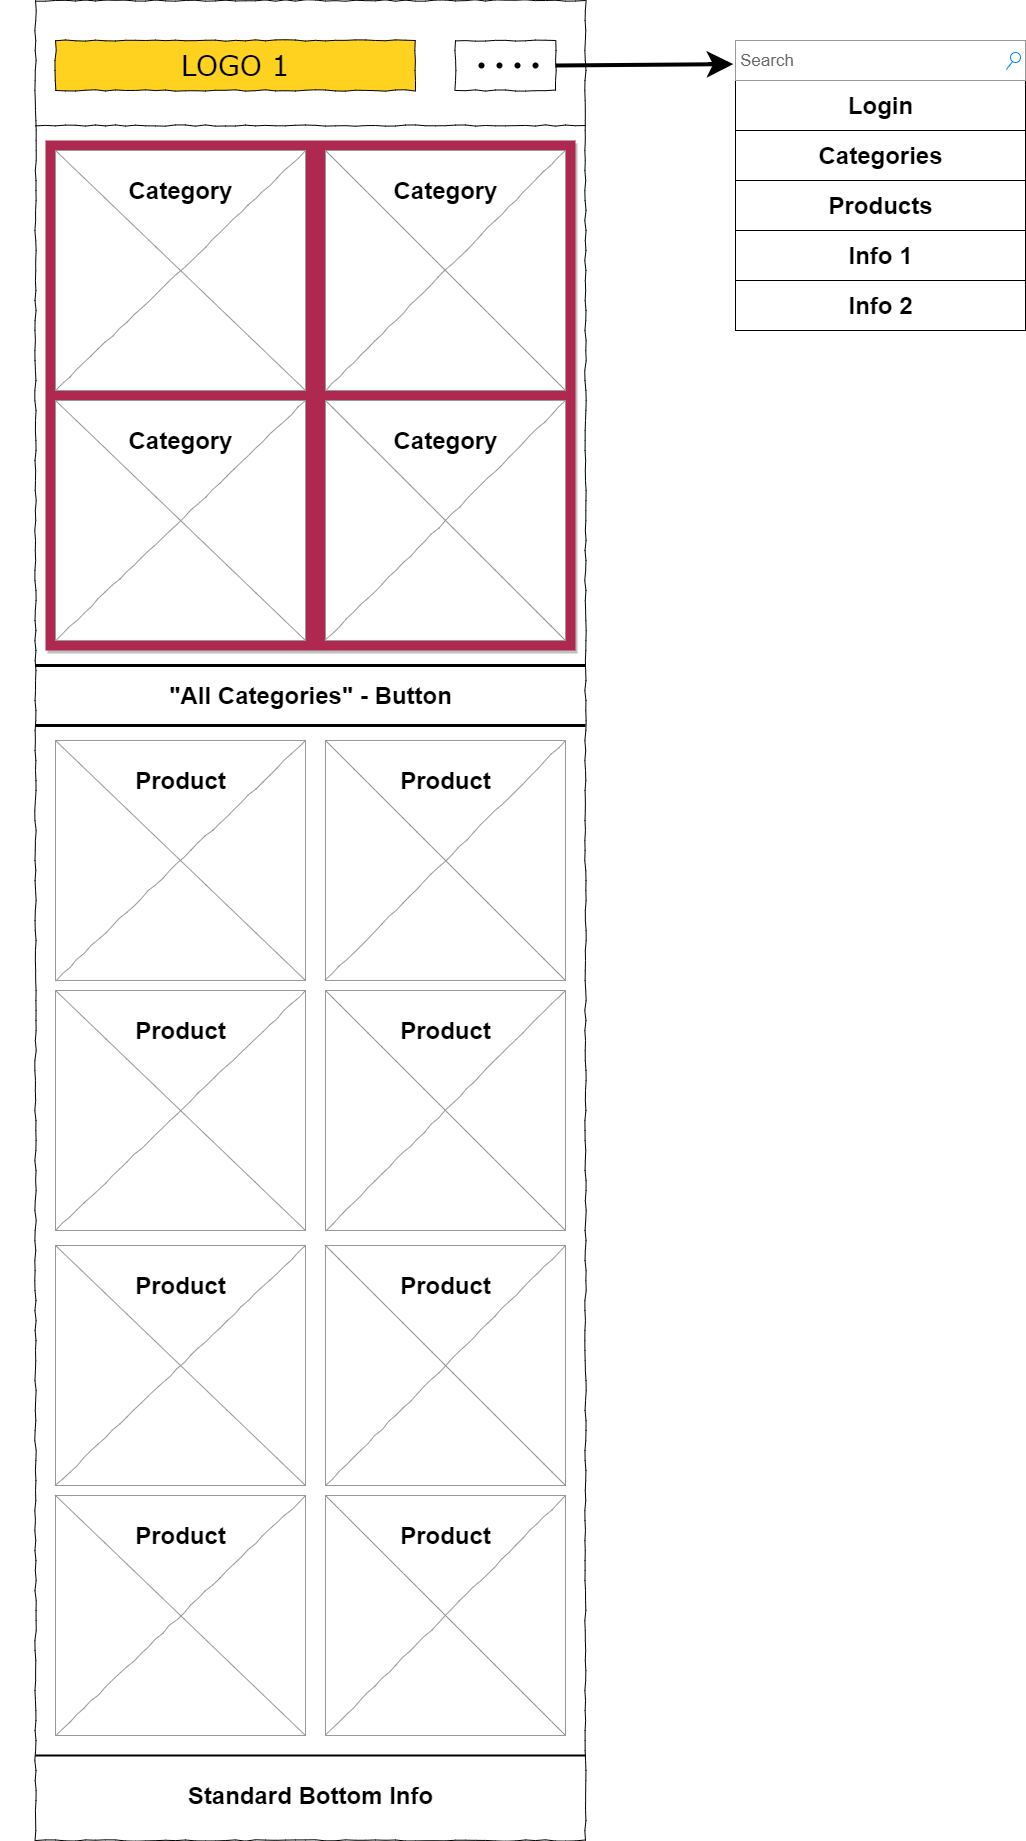

The diagram above was exported from draw.io. Its source (the exported page's mxGraphModel, read from the mxfile embedded in the PNG):
<mxGraphModel dx="2773" dy="940" grid="1" gridSize="10" guides="1" tooltips="1" connect="1" arrows="1" fold="1" page="1" pageScale="1" pageWidth="1100" pageHeight="850" background="none" math="0" shadow="0">
  <root>
    <mxCell id="0" />
    <mxCell id="1" parent="0" />
    <mxCell id="jv3uMxi8bOS1YG3A24rQ-35" value="" style="rounded=0;whiteSpace=wrap;html=1;shadow=0;hachureGap=4;fillColor=none;gradientColor=none;" parent="1" vertex="1">
      <mxGeometry x="720" y="300" width="290" height="50" as="geometry" />
    </mxCell>
    <mxCell id="jv3uMxi8bOS1YG3A24rQ-34" value="" style="rounded=0;whiteSpace=wrap;html=1;shadow=0;hachureGap=4;fillColor=none;gradientColor=none;" parent="1" vertex="1">
      <mxGeometry x="720" y="250" width="290" height="50" as="geometry" />
    </mxCell>
    <mxCell id="jv3uMxi8bOS1YG3A24rQ-33" value="" style="rounded=0;whiteSpace=wrap;html=1;shadow=0;hachureGap=4;fillColor=none;gradientColor=none;" parent="1" vertex="1">
      <mxGeometry x="720" y="200" width="290" height="50" as="geometry" />
    </mxCell>
    <mxCell id="jv3uMxi8bOS1YG3A24rQ-32" value="" style="rounded=0;whiteSpace=wrap;html=1;shadow=0;hachureGap=4;fillColor=none;gradientColor=none;" parent="1" vertex="1">
      <mxGeometry x="720" y="150" width="290" height="50" as="geometry" />
    </mxCell>
    <mxCell id="jv3uMxi8bOS1YG3A24rQ-31" value="" style="rounded=0;whiteSpace=wrap;html=1;shadow=0;hachureGap=4;fillColor=none;gradientColor=none;" parent="1" vertex="1">
      <mxGeometry x="720" y="100" width="290" height="50" as="geometry" />
    </mxCell>
    <mxCell id="jv3uMxi8bOS1YG3A24rQ-25" value="" style="rounded=0;whiteSpace=wrap;html=1;shadow=0;hachureGap=4;fillColor=none;gradientColor=none;" parent="1" vertex="1">
      <mxGeometry x="720" y="60" width="290" height="290" as="geometry" />
    </mxCell>
    <mxCell id="677b7b8949515195-1" value="" style="whiteSpace=wrap;html=1;rounded=0;shadow=0;labelBackgroundColor=none;strokeColor=#000000;strokeWidth=1;fillColor=none;fontFamily=Verdana;fontSize=12;fontColor=#000000;align=center;comic=1;" parent="1" vertex="1">
      <mxGeometry x="20" y="20" width="550" height="1840" as="geometry" />
    </mxCell>
    <mxCell id="677b7b8949515195-2" value="LOGO 1" style="whiteSpace=wrap;html=1;rounded=0;shadow=0;labelBackgroundColor=none;strokeWidth=1;fontFamily=Verdana;fontSize=28;align=center;comic=1;fillColor=#ffd21f;" parent="1" vertex="1">
      <mxGeometry x="40" y="60" width="360" height="50" as="geometry" />
    </mxCell>
    <mxCell id="677b7b8949515195-3" value="Search" style="strokeWidth=1;shadow=0;dashed=0;align=center;html=1;shape=mxgraph.mockup.forms.searchBox;strokeColor=#999999;mainText=;strokeColor2=#008cff;fontColor=#666666;fontSize=17;align=left;spacingLeft=3;rounded=0;labelBackgroundColor=none;comic=1;" parent="1" vertex="1">
      <mxGeometry x="720" y="60" width="290" height="40" as="geometry" />
    </mxCell>
    <mxCell id="677b7b8949515195-9" value="" style="line;strokeWidth=1;html=1;rounded=0;shadow=0;labelBackgroundColor=none;fillColor=none;fontFamily=Verdana;fontSize=14;fontColor=#000000;align=center;comic=1;" parent="1" vertex="1">
      <mxGeometry x="20" y="140" width="550" height="10" as="geometry" />
    </mxCell>
    <mxCell id="677b7b8949515195-10" value="" style="whiteSpace=wrap;html=1;rounded=0;shadow=0;labelBackgroundColor=none;strokeWidth=1;fillColor=none;fontFamily=Verdana;fontSize=12;align=center;comic=1;" parent="1" vertex="1">
      <mxGeometry x="440" y="60" width="100" height="50" as="geometry" />
    </mxCell>
    <mxCell id="677b7b8949515195-16" value="" style="verticalLabelPosition=bottom;shadow=1;dashed=0;align=center;html=1;verticalAlign=top;strokeWidth=1;shape=mxgraph.mockup.graphics.simpleIcon;rounded=0;labelBackgroundColor=none;fontFamily=Verdana;fontSize=14;comic=1;strokeColor=none;gradientColor=none;fillColor=#ae2850;" parent="1" vertex="1">
      <mxGeometry x="30" y="160" width="530" height="510" as="geometry" />
    </mxCell>
    <mxCell id="ZxWsJNwRRizNL6WotGqY-6" value="" style="verticalLabelPosition=bottom;shadow=0;dashed=0;align=center;html=1;verticalAlign=top;strokeWidth=1;shape=mxgraph.mockup.graphics.simpleIcon;strokeColor=#999999;rounded=0;labelBackgroundColor=none;fontFamily=Verdana;fontSize=14;fontColor=#000000;comic=1;" parent="1" vertex="1">
      <mxGeometry x="40" y="170" width="250" height="240" as="geometry" />
    </mxCell>
    <mxCell id="ZxWsJNwRRizNL6WotGqY-7" value="" style="verticalLabelPosition=bottom;shadow=0;dashed=0;align=center;html=1;verticalAlign=top;strokeWidth=1;shape=mxgraph.mockup.graphics.simpleIcon;strokeColor=#999999;rounded=0;labelBackgroundColor=none;fontFamily=Verdana;fontSize=14;fontColor=#000000;comic=1;" parent="1" vertex="1">
      <mxGeometry x="310" y="170" width="240" height="240" as="geometry" />
    </mxCell>
    <mxCell id="ZxWsJNwRRizNL6WotGqY-27" value="Category" style="text;strokeColor=none;fillColor=none;html=1;fontSize=24;fontStyle=1;verticalAlign=middle;align=center;" parent="1" vertex="1">
      <mxGeometry x="95" y="190" width="140" height="40" as="geometry" />
    </mxCell>
    <mxCell id="ZxWsJNwRRizNL6WotGqY-28" value="Category" style="text;strokeColor=none;fillColor=none;html=1;fontSize=24;fontStyle=1;verticalAlign=middle;align=center;" parent="1" vertex="1">
      <mxGeometry x="360" y="190" width="140" height="40" as="geometry" />
    </mxCell>
    <mxCell id="ZxWsJNwRRizNL6WotGqY-46" value="" style="line;strokeWidth=2;html=1;fillColor=#FF8000;" parent="1" vertex="1">
      <mxGeometry x="20" y="1770" width="550" height="10" as="geometry" />
    </mxCell>
    <mxCell id="ZxWsJNwRRizNL6WotGqY-47" value="Standard Bottom Info" style="text;strokeColor=none;fillColor=none;html=1;fontSize=24;fontStyle=1;verticalAlign=middle;align=center;" parent="1" vertex="1">
      <mxGeometry x="155" y="1780" width="280" height="70" as="geometry" />
    </mxCell>
    <mxCell id="ZxWsJNwRRizNL6WotGqY-60" value="" style="verticalLabelPosition=bottom;shadow=0;dashed=0;align=center;html=1;verticalAlign=top;strokeWidth=1;shape=mxgraph.mockup.navigation.pageControl;fillColor=#000000;strokeColor=#000000;" parent="1" vertex="1">
      <mxGeometry x="463" y="75" width="60" height="20" as="geometry" />
    </mxCell>
    <mxCell id="ZxWsJNwRRizNL6WotGqY-61" value="" style="line;strokeWidth=3;html=1;fillColor=#000000;" parent="1" vertex="1">
      <mxGeometry x="20" y="740" width="550" height="10" as="geometry" />
    </mxCell>
    <mxCell id="jv3uMxi8bOS1YG3A24rQ-1" value="" style="verticalLabelPosition=bottom;shadow=0;dashed=0;align=center;html=1;verticalAlign=top;strokeWidth=1;shape=mxgraph.mockup.graphics.simpleIcon;strokeColor=#999999;rounded=0;labelBackgroundColor=none;fontFamily=Verdana;fontSize=14;fontColor=#000000;comic=1;" parent="1" vertex="1">
      <mxGeometry x="40" y="420" width="250" height="240" as="geometry" />
    </mxCell>
    <mxCell id="jv3uMxi8bOS1YG3A24rQ-2" value="" style="verticalLabelPosition=bottom;shadow=0;dashed=0;align=center;html=1;verticalAlign=top;strokeWidth=1;shape=mxgraph.mockup.graphics.simpleIcon;strokeColor=#999999;rounded=0;labelBackgroundColor=none;fontFamily=Verdana;fontSize=14;fontColor=#000000;comic=1;" parent="1" vertex="1">
      <mxGeometry x="310" y="420" width="240" height="240" as="geometry" />
    </mxCell>
    <mxCell id="jv3uMxi8bOS1YG3A24rQ-3" value="Category" style="text;strokeColor=none;fillColor=none;html=1;fontSize=24;fontStyle=1;verticalAlign=middle;align=center;" parent="1" vertex="1">
      <mxGeometry x="95" y="440" width="140" height="40" as="geometry" />
    </mxCell>
    <mxCell id="jv3uMxi8bOS1YG3A24rQ-4" value="Category" style="text;strokeColor=none;fillColor=none;html=1;fontSize=24;fontStyle=1;verticalAlign=middle;align=center;" parent="1" vertex="1">
      <mxGeometry x="360" y="440" width="140" height="40" as="geometry" />
    </mxCell>
    <mxCell id="jv3uMxi8bOS1YG3A24rQ-5" value="" style="line;strokeWidth=3;html=1;fillColor=#000000;" parent="1" vertex="1">
      <mxGeometry x="20" y="680" width="550" height="10" as="geometry" />
    </mxCell>
    <mxCell id="jv3uMxi8bOS1YG3A24rQ-6" value="&quot;All Categories&quot; - Button" style="text;strokeColor=none;fillColor=none;html=1;fontSize=24;fontStyle=1;verticalAlign=middle;align=center;" parent="1" vertex="1">
      <mxGeometry x="-15" y="670" width="620" height="90" as="geometry" />
    </mxCell>
    <mxCell id="jv3uMxi8bOS1YG3A24rQ-7" value="" style="verticalLabelPosition=bottom;shadow=0;dashed=0;align=center;html=1;verticalAlign=top;strokeWidth=1;shape=mxgraph.mockup.graphics.simpleIcon;strokeColor=#999999;rounded=0;labelBackgroundColor=none;fontFamily=Verdana;fontSize=14;fontColor=#000000;comic=1;" parent="1" vertex="1">
      <mxGeometry x="40" y="760" width="250" height="240" as="geometry" />
    </mxCell>
    <mxCell id="jv3uMxi8bOS1YG3A24rQ-8" value="" style="verticalLabelPosition=bottom;shadow=0;dashed=0;align=center;html=1;verticalAlign=top;strokeWidth=1;shape=mxgraph.mockup.graphics.simpleIcon;strokeColor=#999999;rounded=0;labelBackgroundColor=none;fontFamily=Verdana;fontSize=14;fontColor=#000000;comic=1;" parent="1" vertex="1">
      <mxGeometry x="310" y="760" width="240" height="240" as="geometry" />
    </mxCell>
    <mxCell id="jv3uMxi8bOS1YG3A24rQ-9" value="Product" style="text;strokeColor=none;fillColor=none;html=1;fontSize=24;fontStyle=1;verticalAlign=middle;align=center;" parent="1" vertex="1">
      <mxGeometry x="95" y="780" width="140" height="40" as="geometry" />
    </mxCell>
    <mxCell id="jv3uMxi8bOS1YG3A24rQ-10" value="Product" style="text;strokeColor=none;fillColor=none;html=1;fontSize=24;fontStyle=1;verticalAlign=middle;align=center;" parent="1" vertex="1">
      <mxGeometry x="360" y="780" width="140" height="40" as="geometry" />
    </mxCell>
    <mxCell id="jv3uMxi8bOS1YG3A24rQ-11" value="" style="verticalLabelPosition=bottom;shadow=0;dashed=0;align=center;html=1;verticalAlign=top;strokeWidth=1;shape=mxgraph.mockup.graphics.simpleIcon;strokeColor=#999999;rounded=0;labelBackgroundColor=none;fontFamily=Verdana;fontSize=14;fontColor=#000000;comic=1;" parent="1" vertex="1">
      <mxGeometry x="40" y="1010" width="250" height="240" as="geometry" />
    </mxCell>
    <mxCell id="jv3uMxi8bOS1YG3A24rQ-12" value="" style="verticalLabelPosition=bottom;shadow=0;dashed=0;align=center;html=1;verticalAlign=top;strokeWidth=1;shape=mxgraph.mockup.graphics.simpleIcon;strokeColor=#999999;rounded=0;labelBackgroundColor=none;fontFamily=Verdana;fontSize=14;fontColor=#000000;comic=1;" parent="1" vertex="1">
      <mxGeometry x="310" y="1010" width="240" height="240" as="geometry" />
    </mxCell>
    <mxCell id="jv3uMxi8bOS1YG3A24rQ-13" value="Product" style="text;strokeColor=none;fillColor=none;html=1;fontSize=24;fontStyle=1;verticalAlign=middle;align=center;" parent="1" vertex="1">
      <mxGeometry x="95" y="1030" width="140" height="40" as="geometry" />
    </mxCell>
    <mxCell id="jv3uMxi8bOS1YG3A24rQ-14" value="Product" style="text;strokeColor=none;fillColor=none;html=1;fontSize=24;fontStyle=1;verticalAlign=middle;align=center;" parent="1" vertex="1">
      <mxGeometry x="360" y="1030" width="140" height="40" as="geometry" />
    </mxCell>
    <mxCell id="jv3uMxi8bOS1YG3A24rQ-15" value="" style="verticalLabelPosition=bottom;shadow=0;dashed=0;align=center;html=1;verticalAlign=top;strokeWidth=1;shape=mxgraph.mockup.graphics.simpleIcon;strokeColor=#999999;rounded=0;labelBackgroundColor=none;fontFamily=Verdana;fontSize=14;fontColor=#000000;comic=1;" parent="1" vertex="1">
      <mxGeometry x="40" y="1265" width="250" height="240" as="geometry" />
    </mxCell>
    <mxCell id="jv3uMxi8bOS1YG3A24rQ-16" value="" style="verticalLabelPosition=bottom;shadow=0;dashed=0;align=center;html=1;verticalAlign=top;strokeWidth=1;shape=mxgraph.mockup.graphics.simpleIcon;strokeColor=#999999;rounded=0;labelBackgroundColor=none;fontFamily=Verdana;fontSize=14;fontColor=#000000;comic=1;" parent="1" vertex="1">
      <mxGeometry x="310" y="1265" width="240" height="240" as="geometry" />
    </mxCell>
    <mxCell id="jv3uMxi8bOS1YG3A24rQ-17" value="Product" style="text;strokeColor=none;fillColor=none;html=1;fontSize=24;fontStyle=1;verticalAlign=middle;align=center;" parent="1" vertex="1">
      <mxGeometry x="95" y="1285" width="140" height="40" as="geometry" />
    </mxCell>
    <mxCell id="jv3uMxi8bOS1YG3A24rQ-18" value="Product" style="text;strokeColor=none;fillColor=none;html=1;fontSize=24;fontStyle=1;verticalAlign=middle;align=center;" parent="1" vertex="1">
      <mxGeometry x="360" y="1285" width="140" height="40" as="geometry" />
    </mxCell>
    <mxCell id="jv3uMxi8bOS1YG3A24rQ-19" value="" style="verticalLabelPosition=bottom;shadow=0;dashed=0;align=center;html=1;verticalAlign=top;strokeWidth=1;shape=mxgraph.mockup.graphics.simpleIcon;strokeColor=#999999;rounded=0;labelBackgroundColor=none;fontFamily=Verdana;fontSize=14;fontColor=#000000;comic=1;" parent="1" vertex="1">
      <mxGeometry x="40" y="1515" width="250" height="240" as="geometry" />
    </mxCell>
    <mxCell id="jv3uMxi8bOS1YG3A24rQ-20" value="" style="verticalLabelPosition=bottom;shadow=0;dashed=0;align=center;html=1;verticalAlign=top;strokeWidth=1;shape=mxgraph.mockup.graphics.simpleIcon;strokeColor=#999999;rounded=0;labelBackgroundColor=none;fontFamily=Verdana;fontSize=14;fontColor=#000000;comic=1;" parent="1" vertex="1">
      <mxGeometry x="310" y="1515" width="240" height="240" as="geometry" />
    </mxCell>
    <mxCell id="jv3uMxi8bOS1YG3A24rQ-21" value="Product" style="text;strokeColor=none;fillColor=none;html=1;fontSize=24;fontStyle=1;verticalAlign=middle;align=center;" parent="1" vertex="1">
      <mxGeometry x="95" y="1535" width="140" height="40" as="geometry" />
    </mxCell>
    <mxCell id="jv3uMxi8bOS1YG3A24rQ-22" value="Product" style="text;strokeColor=none;fillColor=none;html=1;fontSize=24;fontStyle=1;verticalAlign=middle;align=center;" parent="1" vertex="1">
      <mxGeometry x="360" y="1535" width="140" height="40" as="geometry" />
    </mxCell>
    <mxCell id="jv3uMxi8bOS1YG3A24rQ-23" value="" style="endArrow=classic;html=1;rounded=0;startSize=14;endSize=14;sourcePerimeterSpacing=8;targetPerimeterSpacing=8;curved=1;exitX=1;exitY=0.5;exitDx=0;exitDy=0;strokeWidth=4;entryX=-0.008;entryY=0.069;entryDx=0;entryDy=0;entryPerimeter=0;" parent="1" source="677b7b8949515195-10" edge="1">
      <mxGeometry width="50" height="50" relative="1" as="geometry">
        <mxPoint x="630" y="370" as="sourcePoint" />
        <mxPoint x="717.7600000000002" y="83.63499999999999" as="targetPoint" />
      </mxGeometry>
    </mxCell>
    <mxCell id="jv3uMxi8bOS1YG3A24rQ-26" value="Categories" style="text;strokeColor=none;fillColor=none;html=1;fontSize=24;fontStyle=1;verticalAlign=middle;align=center;" parent="1" vertex="1">
      <mxGeometry x="795" y="155" width="140" height="40" as="geometry" />
    </mxCell>
    <mxCell id="jv3uMxi8bOS1YG3A24rQ-27" value="Products" style="text;strokeColor=none;fillColor=none;html=1;fontSize=24;fontStyle=1;verticalAlign=middle;align=center;" parent="1" vertex="1">
      <mxGeometry x="795" y="205" width="140" height="40" as="geometry" />
    </mxCell>
    <mxCell id="jv3uMxi8bOS1YG3A24rQ-28" value="Login" style="text;strokeColor=none;fillColor=none;html=1;fontSize=24;fontStyle=1;verticalAlign=middle;align=center;" parent="1" vertex="1">
      <mxGeometry x="795" y="105" width="140" height="40" as="geometry" />
    </mxCell>
    <mxCell id="jv3uMxi8bOS1YG3A24rQ-29" value="Info 1" style="text;strokeColor=none;fillColor=none;html=1;fontSize=24;fontStyle=1;verticalAlign=middle;align=center;" parent="1" vertex="1">
      <mxGeometry x="795" y="255" width="140" height="40" as="geometry" />
    </mxCell>
    <mxCell id="jv3uMxi8bOS1YG3A24rQ-30" value="Info 2" style="text;strokeColor=none;fillColor=none;html=1;fontSize=24;fontStyle=1;verticalAlign=middle;align=center;" parent="1" vertex="1">
      <mxGeometry x="795" y="305" width="140" height="40" as="geometry" />
    </mxCell>
  </root>
</mxGraphModel>